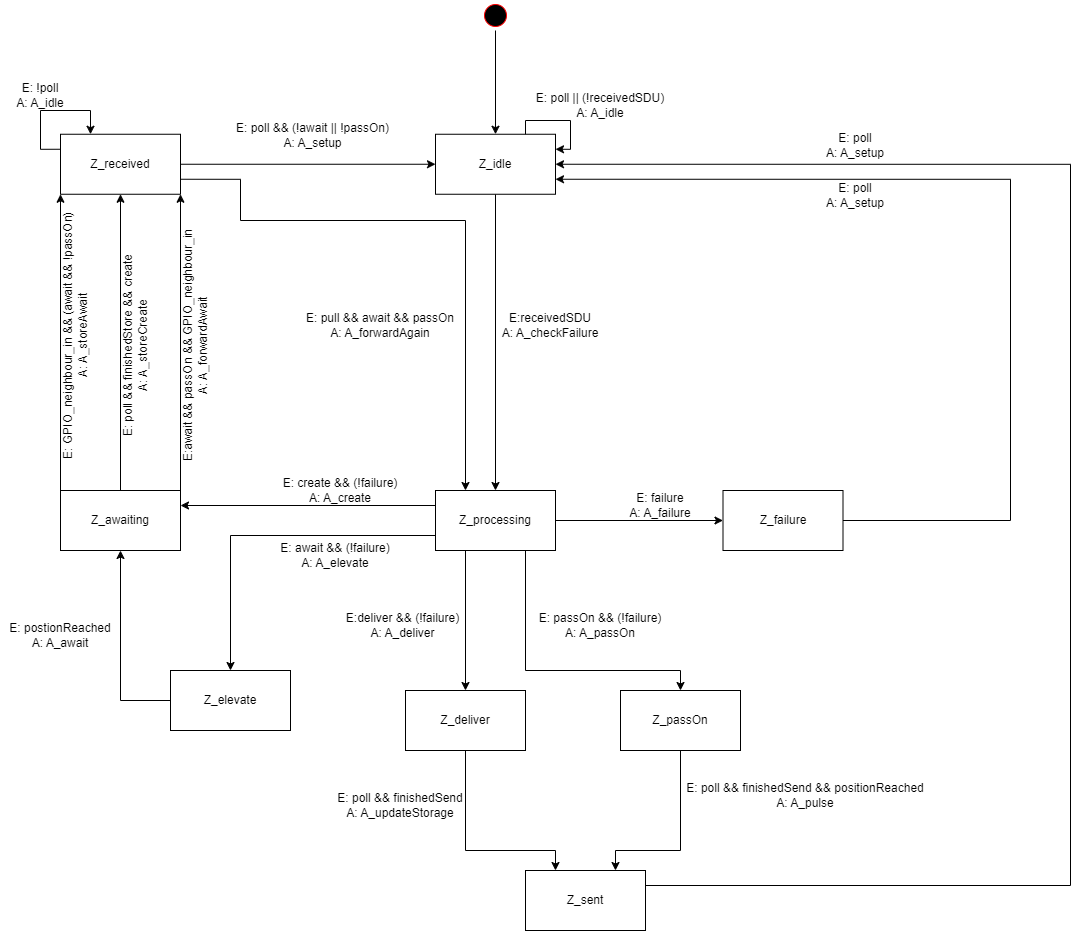

The diagram above was exported from draw.io. Its source (the exported page's mxGraphModel, read from the mxfile embedded in the PNG):
<mxGraphModel dx="2518" dy="1678" grid="1" gridSize="10" guides="1" tooltips="1" connect="1" arrows="1" fold="1" page="1" pageScale="1" pageWidth="1100" pageHeight="850" background="none" math="0" shadow="0">
  <root>
    <mxCell id="0" />
    <mxCell id="1" parent="0" />
    <mxCell id="p87FuN2tKD3o6727duzj-6" value="" style="ellipse;html=1;shape=startState;fillColor=#000000;strokeColor=#ff0000;" parent="1" vertex="1">
      <mxGeometry x="-620" y="-80" width="30" height="30" as="geometry" />
    </mxCell>
    <mxCell id="p87FuN2tKD3o6727duzj-8" value="" style="endArrow=classic;html=1;rounded=0;exitX=0.5;exitY=1;exitDx=0;exitDy=0;entryX=0.5;entryY=0;entryDx=0;entryDy=0;" parent="1" source="p87FuN2tKD3o6727duzj-6" target="0FhT8aVLCW-qTaYr-xVa-1" edge="1">
      <mxGeometry width="50" height="50" relative="1" as="geometry">
        <mxPoint x="-380" y="230" as="sourcePoint" />
        <mxPoint x="-610" y="83.75" as="targetPoint" />
      </mxGeometry>
    </mxCell>
    <mxCell id="JVU4Caru7EdkVzrC9WiT-1" value="&lt;div&gt;E: poll &amp;amp;&amp;amp; (!await || !passOn)&lt;/div&gt;A: A_setup" style="text;html=1;align=center;verticalAlign=middle;whiteSpace=wrap;rounded=0;" parent="1" vertex="1">
      <mxGeometry x="-880" y="40" width="185" height="30" as="geometry" />
    </mxCell>
    <mxCell id="4gD8jRZ54_vmkuGTtbZO-1" style="edgeStyle=orthogonalEdgeStyle;rounded=0;orthogonalLoop=1;jettySize=auto;html=1;exitX=0.5;exitY=1;exitDx=0;exitDy=0;entryX=0.5;entryY=0;entryDx=0;entryDy=0;" parent="1" source="0FhT8aVLCW-qTaYr-xVa-1" target="0FhT8aVLCW-qTaYr-xVa-14" edge="1">
      <mxGeometry relative="1" as="geometry">
        <mxPoint x="-560" y="390" as="targetPoint" />
      </mxGeometry>
    </mxCell>
    <mxCell id="0FhT8aVLCW-qTaYr-xVa-1" value="Z_idle" style="rounded=0;whiteSpace=wrap;html=1;" parent="1" vertex="1">
      <mxGeometry x="-665" y="53.75" width="120" height="60" as="geometry" />
    </mxCell>
    <mxCell id="0FhT8aVLCW-qTaYr-xVa-3" style="edgeStyle=orthogonalEdgeStyle;rounded=0;orthogonalLoop=1;jettySize=auto;html=1;exitX=1;exitY=0.5;exitDx=0;exitDy=0;entryX=0;entryY=0.5;entryDx=0;entryDy=0;" parent="1" source="0FhT8aVLCW-qTaYr-xVa-2" target="0FhT8aVLCW-qTaYr-xVa-1" edge="1">
      <mxGeometry relative="1" as="geometry" />
    </mxCell>
    <mxCell id="4gD8jRZ54_vmkuGTtbZO-31" style="edgeStyle=orthogonalEdgeStyle;rounded=0;orthogonalLoop=1;jettySize=auto;html=1;exitX=1;exitY=0.75;exitDx=0;exitDy=0;entryX=0.25;entryY=0;entryDx=0;entryDy=0;" parent="1" source="0FhT8aVLCW-qTaYr-xVa-2" target="0FhT8aVLCW-qTaYr-xVa-14" edge="1">
      <mxGeometry relative="1" as="geometry">
        <Array as="points">
          <mxPoint x="-860" y="99" />
          <mxPoint x="-860" y="140" />
          <mxPoint x="-635" y="140" />
        </Array>
      </mxGeometry>
    </mxCell>
    <mxCell id="0FhT8aVLCW-qTaYr-xVa-2" value="Z_received" style="rounded=0;whiteSpace=wrap;html=1;" parent="1" vertex="1">
      <mxGeometry x="-1040" y="53.75" width="120" height="60" as="geometry" />
    </mxCell>
    <mxCell id="4gD8jRZ54_vmkuGTtbZO-5" style="edgeStyle=orthogonalEdgeStyle;rounded=0;orthogonalLoop=1;jettySize=auto;html=1;exitX=0.5;exitY=0;exitDx=0;exitDy=0;entryX=0.5;entryY=1;entryDx=0;entryDy=0;" parent="1" source="0FhT8aVLCW-qTaYr-xVa-7" target="0FhT8aVLCW-qTaYr-xVa-2" edge="1">
      <mxGeometry relative="1" as="geometry" />
    </mxCell>
    <mxCell id="4gD8jRZ54_vmkuGTtbZO-6" style="edgeStyle=orthogonalEdgeStyle;rounded=0;orthogonalLoop=1;jettySize=auto;html=1;exitX=0;exitY=0;exitDx=0;exitDy=0;entryX=0;entryY=1;entryDx=0;entryDy=0;" parent="1" source="0FhT8aVLCW-qTaYr-xVa-7" target="0FhT8aVLCW-qTaYr-xVa-2" edge="1">
      <mxGeometry relative="1" as="geometry" />
    </mxCell>
    <mxCell id="4gD8jRZ54_vmkuGTtbZO-29" style="edgeStyle=orthogonalEdgeStyle;rounded=0;orthogonalLoop=1;jettySize=auto;html=1;exitX=1;exitY=0;exitDx=0;exitDy=0;entryX=1;entryY=1;entryDx=0;entryDy=0;" parent="1" source="0FhT8aVLCW-qTaYr-xVa-7" target="0FhT8aVLCW-qTaYr-xVa-2" edge="1">
      <mxGeometry relative="1" as="geometry" />
    </mxCell>
    <mxCell id="0FhT8aVLCW-qTaYr-xVa-7" value="Z_awaiting" style="rounded=0;whiteSpace=wrap;html=1;" parent="1" vertex="1">
      <mxGeometry x="-1040" y="410" width="120" height="60" as="geometry" />
    </mxCell>
    <mxCell id="0FhT8aVLCW-qTaYr-xVa-10" value="E: GPIO_neighbour_in &amp;amp;&amp;amp; (await &amp;amp;&amp;amp; !passOn)&lt;div&gt;A: A_storeAwait&lt;/div&gt;" style="text;html=1;align=center;verticalAlign=middle;whiteSpace=wrap;rounded=0;rotation=-90;" parent="1" vertex="1">
      <mxGeometry x="-1150" y="240" width="250" height="30" as="geometry" />
    </mxCell>
    <mxCell id="0FhT8aVLCW-qTaYr-xVa-11" value="E: poll &amp;amp;&amp;amp; finishedStore &amp;amp;&amp;amp; create&lt;div&gt;A: A_storeCreate&lt;/div&gt;" style="text;html=1;align=center;verticalAlign=middle;whiteSpace=wrap;rounded=0;rotation=-90;" parent="1" vertex="1">
      <mxGeometry x="-1070" y="250" width="210" height="30" as="geometry" />
    </mxCell>
    <mxCell id="4gD8jRZ54_vmkuGTtbZO-8" style="edgeStyle=orthogonalEdgeStyle;rounded=0;orthogonalLoop=1;jettySize=auto;html=1;exitX=0;exitY=0.25;exitDx=0;exitDy=0;entryX=1;entryY=0.25;entryDx=0;entryDy=0;" parent="1" source="0FhT8aVLCW-qTaYr-xVa-14" target="0FhT8aVLCW-qTaYr-xVa-7" edge="1">
      <mxGeometry relative="1" as="geometry" />
    </mxCell>
    <mxCell id="4gD8jRZ54_vmkuGTtbZO-9" style="edgeStyle=orthogonalEdgeStyle;rounded=0;orthogonalLoop=1;jettySize=auto;html=1;exitX=0.75;exitY=1;exitDx=0;exitDy=0;entryX=0.5;entryY=0;entryDx=0;entryDy=0;" parent="1" source="0FhT8aVLCW-qTaYr-xVa-14" target="0FhT8aVLCW-qTaYr-xVa-26" edge="1">
      <mxGeometry relative="1" as="geometry">
        <Array as="points">
          <mxPoint x="-575" y="590" />
          <mxPoint x="-420" y="590" />
        </Array>
      </mxGeometry>
    </mxCell>
    <mxCell id="4gD8jRZ54_vmkuGTtbZO-25" style="edgeStyle=orthogonalEdgeStyle;rounded=0;orthogonalLoop=1;jettySize=auto;html=1;exitX=1;exitY=0.5;exitDx=0;exitDy=0;entryX=0;entryY=0.5;entryDx=0;entryDy=0;" parent="1" source="0FhT8aVLCW-qTaYr-xVa-14" target="0FhT8aVLCW-qTaYr-xVa-20" edge="1">
      <mxGeometry relative="1" as="geometry" />
    </mxCell>
    <mxCell id="4gD8jRZ54_vmkuGTtbZO-33" style="edgeStyle=orthogonalEdgeStyle;rounded=0;orthogonalLoop=1;jettySize=auto;html=1;exitX=0.25;exitY=1;exitDx=0;exitDy=0;entryX=0.5;entryY=0;entryDx=0;entryDy=0;" parent="1" source="0FhT8aVLCW-qTaYr-xVa-14" target="0FhT8aVLCW-qTaYr-xVa-25" edge="1">
      <mxGeometry relative="1" as="geometry" />
    </mxCell>
    <mxCell id="4gD8jRZ54_vmkuGTtbZO-34" style="edgeStyle=orthogonalEdgeStyle;rounded=0;orthogonalLoop=1;jettySize=auto;html=1;exitX=0;exitY=0.75;exitDx=0;exitDy=0;entryX=0.5;entryY=0;entryDx=0;entryDy=0;" parent="1" source="0FhT8aVLCW-qTaYr-xVa-14" target="4gD8jRZ54_vmkuGTtbZO-35" edge="1">
      <mxGeometry relative="1" as="geometry">
        <mxPoint x="-880" y="569.9999999999995" as="targetPoint" />
      </mxGeometry>
    </mxCell>
    <mxCell id="0FhT8aVLCW-qTaYr-xVa-14" value="Z_processing" style="rounded=0;whiteSpace=wrap;html=1;" parent="1" vertex="1">
      <mxGeometry x="-665" y="410" width="120" height="60" as="geometry" />
    </mxCell>
    <mxCell id="0FhT8aVLCW-qTaYr-xVa-17" value="E: await &amp;amp;&amp;amp; (!failure)&lt;div&gt;A: A_elevate&lt;/div&gt;" style="text;html=1;align=center;verticalAlign=middle;whiteSpace=wrap;rounded=0;" parent="1" vertex="1">
      <mxGeometry x="-830" y="460" width="130" height="30" as="geometry" />
    </mxCell>
    <mxCell id="0FhT8aVLCW-qTaYr-xVa-18" value="E: create &amp;amp;&amp;amp; (!failure)&lt;div&gt;A: A_create&lt;/div&gt;" style="text;html=1;align=center;verticalAlign=middle;whiteSpace=wrap;rounded=0;" parent="1" vertex="1">
      <mxGeometry x="-825" y="395" width="130" height="30" as="geometry" />
    </mxCell>
    <mxCell id="4gD8jRZ54_vmkuGTtbZO-19" style="edgeStyle=orthogonalEdgeStyle;rounded=0;orthogonalLoop=1;jettySize=auto;html=1;exitX=1;exitY=0.5;exitDx=0;exitDy=0;entryX=1;entryY=0.75;entryDx=0;entryDy=0;" parent="1" source="0FhT8aVLCW-qTaYr-xVa-20" target="0FhT8aVLCW-qTaYr-xVa-1" edge="1">
      <mxGeometry relative="1" as="geometry">
        <mxPoint x="-490" y="214" as="targetPoint" />
        <Array as="points">
          <mxPoint x="-90" y="440" />
          <mxPoint x="-90" y="99" />
        </Array>
      </mxGeometry>
    </mxCell>
    <mxCell id="0FhT8aVLCW-qTaYr-xVa-20" value="Z_failure" style="rounded=0;whiteSpace=wrap;html=1;" parent="1" vertex="1">
      <mxGeometry x="-377.5" y="410" width="120" height="60" as="geometry" />
    </mxCell>
    <mxCell id="0FhT8aVLCW-qTaYr-xVa-23" value="E: poll || (!receivedSDU)&lt;div&gt;A: A_idle&lt;/div&gt;" style="text;html=1;align=center;verticalAlign=middle;whiteSpace=wrap;rounded=0;" parent="1" vertex="1">
      <mxGeometry x="-580" y="10" width="160" height="30" as="geometry" />
    </mxCell>
    <mxCell id="4gD8jRZ54_vmkuGTtbZO-18" style="edgeStyle=orthogonalEdgeStyle;rounded=0;orthogonalLoop=1;jettySize=auto;html=1;exitX=1;exitY=0.5;exitDx=0;exitDy=0;entryX=1;entryY=0.5;entryDx=0;entryDy=0;" parent="1" source="0FhT8aVLCW-qTaYr-xVa-24" target="0FhT8aVLCW-qTaYr-xVa-1" edge="1">
      <mxGeometry relative="1" as="geometry">
        <Array as="points">
          <mxPoint x="-525" y="805" />
          <mxPoint x="-30" y="805" />
          <mxPoint x="-30" y="84" />
        </Array>
      </mxGeometry>
    </mxCell>
    <mxCell id="0FhT8aVLCW-qTaYr-xVa-24" value="Z_sent" style="rounded=0;whiteSpace=wrap;html=1;" parent="1" vertex="1">
      <mxGeometry x="-575" y="790" width="120" height="60" as="geometry" />
    </mxCell>
    <mxCell id="4gD8jRZ54_vmkuGTtbZO-26" style="edgeStyle=orthogonalEdgeStyle;rounded=0;orthogonalLoop=1;jettySize=auto;html=1;exitX=0.5;exitY=1;exitDx=0;exitDy=0;entryX=0.25;entryY=0;entryDx=0;entryDy=0;" parent="1" source="0FhT8aVLCW-qTaYr-xVa-25" target="0FhT8aVLCW-qTaYr-xVa-24" edge="1">
      <mxGeometry relative="1" as="geometry">
        <Array as="points">
          <mxPoint x="-635" y="770" />
          <mxPoint x="-545" y="770" />
        </Array>
      </mxGeometry>
    </mxCell>
    <mxCell id="0FhT8aVLCW-qTaYr-xVa-25" value="Z_deliver" style="rounded=0;whiteSpace=wrap;html=1;" parent="1" vertex="1">
      <mxGeometry x="-695" y="610" width="120" height="60" as="geometry" />
    </mxCell>
    <mxCell id="4gD8jRZ54_vmkuGTtbZO-27" style="edgeStyle=orthogonalEdgeStyle;rounded=0;orthogonalLoop=1;jettySize=auto;html=1;exitX=0.5;exitY=1;exitDx=0;exitDy=0;entryX=0.75;entryY=0;entryDx=0;entryDy=0;" parent="1" source="0FhT8aVLCW-qTaYr-xVa-26" target="0FhT8aVLCW-qTaYr-xVa-24" edge="1">
      <mxGeometry relative="1" as="geometry">
        <Array as="points">
          <mxPoint x="-420" y="770" />
          <mxPoint x="-485" y="770" />
        </Array>
      </mxGeometry>
    </mxCell>
    <mxCell id="0FhT8aVLCW-qTaYr-xVa-26" value="Z_passOn" style="rounded=0;whiteSpace=wrap;html=1;" parent="1" vertex="1">
      <mxGeometry x="-480" y="610" width="120" height="60" as="geometry" />
    </mxCell>
    <mxCell id="y3xrOwynCTiEt8pi3fu5-1" value="E: passOn &amp;amp;&amp;amp; (!failure)&lt;div&gt;A: A_passOn&lt;/div&gt;" style="text;html=1;align=center;verticalAlign=middle;whiteSpace=wrap;rounded=0;" parent="1" vertex="1">
      <mxGeometry x="-565" y="530" width="130" height="30" as="geometry" />
    </mxCell>
    <mxCell id="4gD8jRZ54_vmkuGTtbZO-2" value="E:receivedSDU&lt;div&gt;A: A_checkFailure&lt;/div&gt;" style="text;html=1;align=center;verticalAlign=middle;whiteSpace=wrap;rounded=0;" parent="1" vertex="1">
      <mxGeometry x="-605" y="230" width="110" height="30" as="geometry" />
    </mxCell>
    <mxCell id="4gD8jRZ54_vmkuGTtbZO-11" value="E:deliver &amp;amp;&amp;amp; (!failure)&lt;div&gt;A: A_deliver&lt;/div&gt;" style="text;html=1;align=center;verticalAlign=middle;whiteSpace=wrap;rounded=0;" parent="1" vertex="1">
      <mxGeometry x="-765" y="530" width="135" height="30" as="geometry" />
    </mxCell>
    <mxCell id="4gD8jRZ54_vmkuGTtbZO-13" value="E: failure&lt;div&gt;A: A_failure&lt;/div&gt;" style="text;html=1;align=center;verticalAlign=middle;whiteSpace=wrap;rounded=0;" parent="1" vertex="1">
      <mxGeometry x="-480" y="410" width="80" height="30" as="geometry" />
    </mxCell>
    <mxCell id="4gD8jRZ54_vmkuGTtbZO-16" value="E: poll &amp;amp;&amp;amp; finishedSend&lt;div&gt;A: A_updateStorage&lt;/div&gt;" style="text;html=1;align=center;verticalAlign=middle;whiteSpace=wrap;rounded=0;" parent="1" vertex="1">
      <mxGeometry x="-770" y="710" width="140" height="30" as="geometry" />
    </mxCell>
    <mxCell id="4gD8jRZ54_vmkuGTtbZO-17" value="E: poll &amp;amp;&amp;amp; finishedSend &amp;amp;&amp;amp; positionReached&lt;div&gt;A: A_pulse&lt;/div&gt;" style="text;html=1;align=center;verticalAlign=middle;whiteSpace=wrap;rounded=0;" parent="1" vertex="1">
      <mxGeometry x="-420" y="700" width="250" height="30" as="geometry" />
    </mxCell>
    <mxCell id="4gD8jRZ54_vmkuGTtbZO-20" value="E: poll&lt;div&gt;A: A_setup&lt;/div&gt;" style="text;html=1;align=center;verticalAlign=middle;whiteSpace=wrap;rounded=0;" parent="1" vertex="1">
      <mxGeometry x="-285" y="50" width="80" height="30" as="geometry" />
    </mxCell>
    <mxCell id="4gD8jRZ54_vmkuGTtbZO-21" value="E: poll&lt;div&gt;A: A_setup&lt;/div&gt;" style="text;html=1;align=center;verticalAlign=middle;whiteSpace=wrap;rounded=0;" parent="1" vertex="1">
      <mxGeometry x="-280" y="100" width="70" height="30" as="geometry" />
    </mxCell>
    <mxCell id="4gD8jRZ54_vmkuGTtbZO-22" style="edgeStyle=orthogonalEdgeStyle;rounded=0;orthogonalLoop=1;jettySize=auto;html=1;exitX=0;exitY=0.25;exitDx=0;exitDy=0;entryX=0.25;entryY=0;entryDx=0;entryDy=0;" parent="1" source="0FhT8aVLCW-qTaYr-xVa-2" target="0FhT8aVLCW-qTaYr-xVa-2" edge="1">
      <mxGeometry relative="1" as="geometry">
        <Array as="points">
          <mxPoint x="-1060" y="69" />
          <mxPoint x="-1060" y="30" />
          <mxPoint x="-1010" y="30" />
        </Array>
      </mxGeometry>
    </mxCell>
    <mxCell id="4gD8jRZ54_vmkuGTtbZO-23" value="E: !poll&lt;div&gt;A: A_idle&lt;/div&gt;" style="text;html=1;align=center;verticalAlign=middle;whiteSpace=wrap;rounded=0;" parent="1" vertex="1">
      <mxGeometry x="-1090" width="60" height="30" as="geometry" />
    </mxCell>
    <mxCell id="4gD8jRZ54_vmkuGTtbZO-24" style="edgeStyle=orthogonalEdgeStyle;rounded=0;orthogonalLoop=1;jettySize=auto;html=1;exitX=0.75;exitY=0;exitDx=0;exitDy=0;entryX=1;entryY=0.25;entryDx=0;entryDy=0;" parent="1" source="0FhT8aVLCW-qTaYr-xVa-1" target="0FhT8aVLCW-qTaYr-xVa-1" edge="1">
      <mxGeometry relative="1" as="geometry">
        <Array as="points">
          <mxPoint x="-575" y="40" />
          <mxPoint x="-530" y="40" />
          <mxPoint x="-530" y="69" />
        </Array>
      </mxGeometry>
    </mxCell>
    <mxCell id="4gD8jRZ54_vmkuGTtbZO-30" value="E:await &amp;amp;&amp;amp; passOn &amp;amp;&amp;amp; GPIO_neighbour_in&lt;div&gt;A: A_forwardAwait&lt;/div&gt;" style="text;html=1;align=center;verticalAlign=middle;whiteSpace=wrap;rounded=0;rotation=-90;" parent="1" vertex="1">
      <mxGeometry x="-1040" y="250" width="270" height="30" as="geometry" />
    </mxCell>
    <mxCell id="4gD8jRZ54_vmkuGTtbZO-32" value="E: pull &amp;amp;&amp;amp; await &amp;amp;&amp;amp; passOn&lt;div&gt;A: A_forwardAgain&lt;/div&gt;" style="text;html=1;align=center;verticalAlign=middle;whiteSpace=wrap;rounded=0;" parent="1" vertex="1">
      <mxGeometry x="-800" y="230" width="160" height="30" as="geometry" />
    </mxCell>
    <mxCell id="4gD8jRZ54_vmkuGTtbZO-36" style="edgeStyle=orthogonalEdgeStyle;rounded=0;orthogonalLoop=1;jettySize=auto;html=1;exitX=0;exitY=0.5;exitDx=0;exitDy=0;entryX=0.5;entryY=1;entryDx=0;entryDy=0;" parent="1" source="4gD8jRZ54_vmkuGTtbZO-35" target="0FhT8aVLCW-qTaYr-xVa-7" edge="1">
      <mxGeometry relative="1" as="geometry" />
    </mxCell>
    <mxCell id="4gD8jRZ54_vmkuGTtbZO-35" value="Z_elevate" style="rounded=0;whiteSpace=wrap;html=1;" parent="1" vertex="1">
      <mxGeometry x="-930" y="590" width="120" height="60" as="geometry" />
    </mxCell>
    <mxCell id="4gD8jRZ54_vmkuGTtbZO-37" value="&lt;div&gt;E: postionReached&lt;/div&gt;A: A_await" style="text;html=1;align=center;verticalAlign=middle;whiteSpace=wrap;rounded=0;" parent="1" vertex="1">
      <mxGeometry x="-1100" y="540" width="120" height="30" as="geometry" />
    </mxCell>
  </root>
</mxGraphModel>